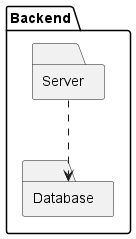

The diagram above was rendered by PlantUML. Its source (embedded in the PNG):
@startuml
'https://plantuml.com/component-diagram


package "Backend" {
  folder "Server" {
    }
    folder "Database" {
    }
}

"Server" ..> "Database"

@enduml